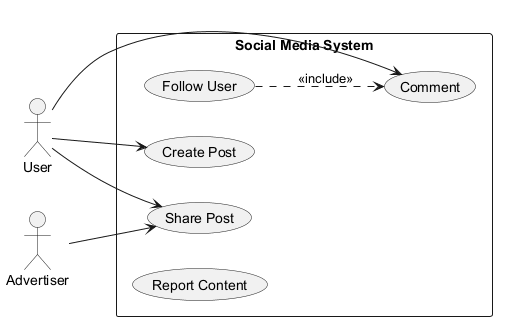

The diagram above was rendered by PlantUML. Its source (embedded in the PNG):
@startuml
skinparam backgroundColor #FFFFFF
skinparam classBackgroundColor #E8F4FA
skinparam classBorderColor #2C7DA0
left to right direction
actor "User" as U
actor "Advertiser" as A
rectangle "Social Media System" {
  usecase "Follow User" as UC_FollowUser
  usecase "Create Post" as UC_CreatePost
  usecase "Share Post" as UC_SharePost
  usecase "Report Content" as UC_ReportContent
  usecase "Comment" as UC_Comment
}
U --> UC_CreatePost
U --> UC_Comment
U --> UC_SharePost
A --> UC_SharePost
UC_FollowUser ..> UC_Comment : <<include>>
@enduml